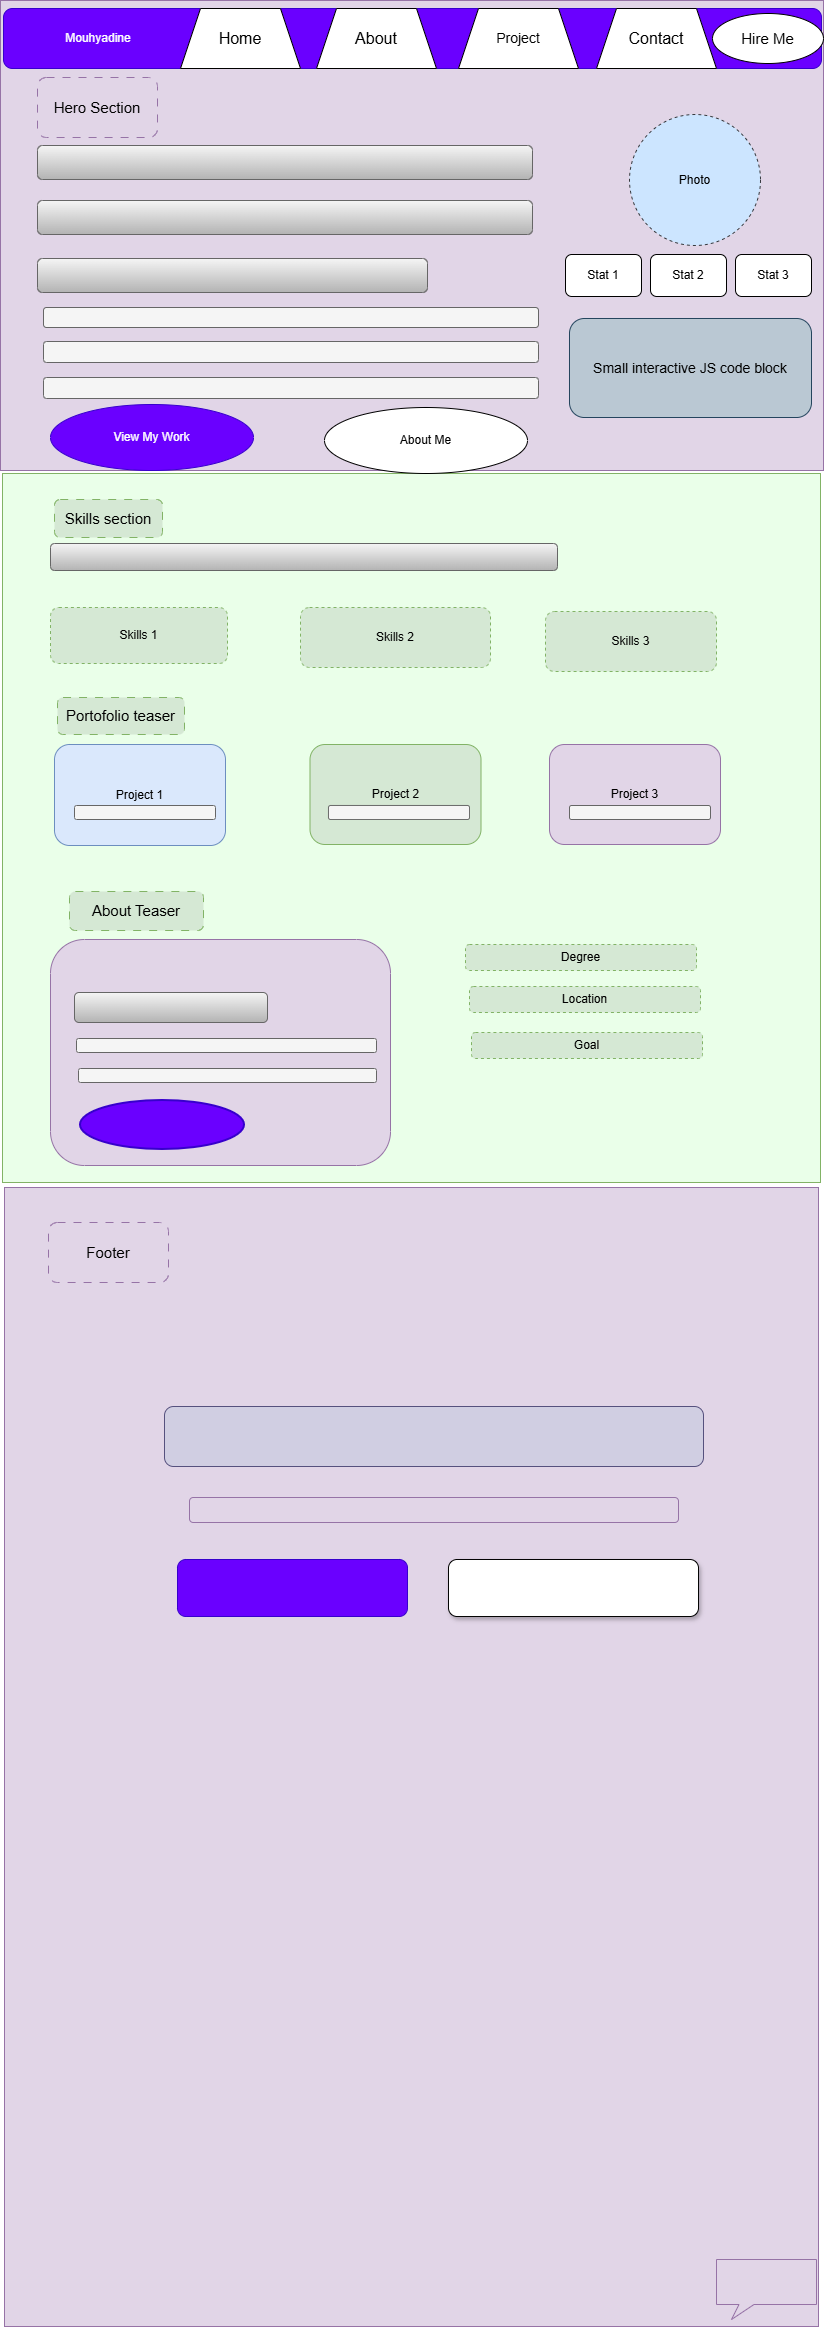

The diagram above was exported from draw.io. Its source (the exported page's mxGraphModel, read from the mxfile embedded in the PNG):
<mxGraphModel dx="1303" dy="1828" grid="0" gridSize="10" guides="1" tooltips="1" connect="1" arrows="1" fold="1" page="1" pageScale="1" pageWidth="827" pageHeight="1169" math="0" shadow="0">
  <root>
    <mxCell id="0" />
    <mxCell id="1" parent="0" />
    <mxCell id="hZl9s81hANO6mFxZAKr9-1" parent="1" style="rounded=0;whiteSpace=wrap;html=1;fillColor=#EAFFE9;strokeColor=#82b366;" value="" vertex="1">
      <mxGeometry height="709" width="818" x="4" y="-692" as="geometry" />
    </mxCell>
    <mxCell id="hZl9s81hANO6mFxZAKr9-2" parent="1" style="rounded=0;whiteSpace=wrap;html=1;fillColor=#e1d5e7;strokeColor=#9673a6;" value="" vertex="1">
      <mxGeometry height="470" width="823" x="2" y="-1165" as="geometry" />
    </mxCell>
    <mxCell id="hZl9s81hANO6mFxZAKr9-3" parent="1" style="rounded=1;whiteSpace=wrap;html=1;fillColor=#6a00ff;fontColor=#ffffff;strokeColor=#3700CC;" value="&lt;span style=&quot;white-space: pre;&quot;&gt;&#09;&lt;/span&gt;&lt;span style=&quot;white-space: pre;&quot;&gt;&#09;&lt;/span&gt;Mouhyadine&lt;span style=&quot;white-space: pre;&quot;&gt;&#09;&lt;/span&gt;&lt;span style=&quot;white-space: pre;&quot;&gt;&#09;&lt;/span&gt;&lt;span style=&quot;white-space: pre;&quot;&gt;&#09;&lt;/span&gt;&lt;span style=&quot;white-space: pre;&quot;&gt;&#09;&lt;/span&gt;&lt;span style=&quot;white-space: pre;&quot;&gt;&#09;&lt;/span&gt;&lt;span style=&quot;white-space: pre;&quot;&gt;&#09;&lt;/span&gt;&lt;span style=&quot;white-space: pre;&quot;&gt;&#09;&lt;/span&gt;&lt;span style=&quot;white-space: pre;&quot;&gt;&#09;&lt;/span&gt;&lt;span style=&quot;white-space: pre;&quot;&gt;&#09;&lt;/span&gt;&lt;span style=&quot;white-space: pre;&quot;&gt;&#09;&lt;/span&gt;&lt;span style=&quot;white-space: pre;&quot;&gt;&#09;&lt;/span&gt;&lt;span style=&quot;white-space: pre;&quot;&gt;&#09;&lt;/span&gt;&lt;span style=&quot;white-space: pre;&quot;&gt;&#09;&lt;/span&gt;&lt;span style=&quot;white-space: pre;&quot;&gt;&#09;&lt;/span&gt;&lt;span style=&quot;white-space: pre;&quot;&gt;&#09;&lt;/span&gt;&lt;span style=&quot;white-space: pre;&quot;&gt;&#09;&lt;/span&gt;&lt;span style=&quot;white-space: pre;&quot;&gt;&#09;&lt;/span&gt;&lt;span style=&quot;white-space: pre;&quot;&gt;&#09;&lt;/span&gt;&lt;span style=&quot;white-space: pre;&quot;&gt;&#09;&lt;/span&gt;&lt;span style=&quot;white-space: pre;&quot;&gt;&#09;&lt;/span&gt;&lt;span style=&quot;white-space: pre;&quot;&gt;&#09;&lt;/span&gt;&lt;span style=&quot;white-space: pre;&quot;&gt;&#09;&lt;/span&gt;&lt;span style=&quot;white-space: pre;&quot;&gt;&#09;&lt;/span&gt;&lt;span style=&quot;white-space: pre;&quot;&gt;&#09;&lt;/span&gt;&lt;span style=&quot;white-space: pre;&quot;&gt;&#09;&lt;span style=&quot;white-space: pre;&quot;&gt;&#09;&lt;/span&gt;&lt;/span&gt;" vertex="1">
      <mxGeometry height="60" width="818" x="5" y="-1157" as="geometry" />
    </mxCell>
    <mxCell id="hZl9s81hANO6mFxZAKr9-4" parent="1" style="shape=trapezoid;perimeter=trapezoidPerimeter;whiteSpace=wrap;html=1;fixedSize=1;" value="&lt;font style=&quot;font-size: 16px;&quot;&gt;Contact&lt;/font&gt;" vertex="1">
      <mxGeometry height="60" width="120" x="598" y="-1157" as="geometry" />
    </mxCell>
    <mxCell id="hZl9s81hANO6mFxZAKr9-5" parent="1" style="shape=trapezoid;perimeter=trapezoidPerimeter;whiteSpace=wrap;html=1;fixedSize=1;" value="&lt;font style=&quot;font-size: 14px;&quot;&gt;Project&lt;/font&gt;" vertex="1">
      <mxGeometry height="60" width="120" x="460" y="-1157" as="geometry" />
    </mxCell>
    <mxCell id="hZl9s81hANO6mFxZAKr9-6" parent="1" style="shape=trapezoid;perimeter=trapezoidPerimeter;whiteSpace=wrap;html=1;fixedSize=1;" value="&lt;font style=&quot;font-size: 16px;&quot;&gt;About&lt;/font&gt;" vertex="1">
      <mxGeometry height="60" width="120" x="318" y="-1157" as="geometry" />
    </mxCell>
    <mxCell id="hZl9s81hANO6mFxZAKr9-7" parent="1" style="shape=trapezoid;perimeter=trapezoidPerimeter;whiteSpace=wrap;html=1;fixedSize=1;" value="&lt;font style=&quot;font-size: 16px;&quot;&gt;Home&lt;/font&gt;" vertex="1">
      <mxGeometry height="60" width="120" x="182" y="-1157" as="geometry" />
    </mxCell>
    <mxCell id="hZl9s81hANO6mFxZAKr9-8" parent="1" style="ellipse;whiteSpace=wrap;html=1;" value="&lt;font style=&quot;font-size: 15px;&quot;&gt;Hire Me&lt;/font&gt;" vertex="1">
      <mxGeometry height="50" width="111" x="714" y="-1152" as="geometry" />
    </mxCell>
    <mxCell id="hZl9s81hANO6mFxZAKr9-9" parent="1" style="rounded=1;whiteSpace=wrap;html=1;fillColor=#f5f5f5;strokeColor=#666666;gradientColor=#b3b3b3;" value="" vertex="1">
      <mxGeometry height="34" width="495" x="39" y="-1020" as="geometry" />
    </mxCell>
    <mxCell id="hZl9s81hANO6mFxZAKr9-10" parent="1" style="rounded=1;whiteSpace=wrap;html=1;fillColor=#f5f5f5;gradientColor=#b3b3b3;strokeColor=#666666;" value="" vertex="1">
      <mxGeometry height="34" width="495" x="39" y="-965" as="geometry" />
    </mxCell>
    <mxCell id="hZl9s81hANO6mFxZAKr9-11" parent="1" style="rounded=1;whiteSpace=wrap;html=1;fillColor=#f5f5f5;gradientColor=#b3b3b3;strokeColor=#666666;" value="" vertex="1">
      <mxGeometry height="34" width="390" x="39" y="-907" as="geometry" />
    </mxCell>
    <mxCell id="hZl9s81hANO6mFxZAKr9-12" parent="1" style="rounded=1;whiteSpace=wrap;html=1;fillColor=#f5f5f5;fontColor=#333333;strokeColor=#666666;" value="" vertex="1">
      <mxGeometry height="20" width="495" x="45" y="-858" as="geometry" />
    </mxCell>
    <mxCell id="hZl9s81hANO6mFxZAKr9-13" parent="1" style="rounded=1;whiteSpace=wrap;html=1;fillColor=#f5f5f5;fontColor=#333333;strokeColor=#666666;" value="" vertex="1">
      <mxGeometry height="21" width="495" x="45" y="-824" as="geometry" />
    </mxCell>
    <mxCell id="hZl9s81hANO6mFxZAKr9-14" parent="1" style="rounded=1;whiteSpace=wrap;html=1;fillColor=#f5f5f5;fontColor=#333333;strokeColor=#666666;" value="" vertex="1">
      <mxGeometry height="21" width="495" x="45" y="-788" as="geometry" />
    </mxCell>
    <mxCell id="hZl9s81hANO6mFxZAKr9-15" parent="1" style="ellipse;whiteSpace=wrap;html=1;fillColor=#6a00ff;fontColor=#ffffff;strokeColor=#3700CC;" value="View My Work" vertex="1">
      <mxGeometry height="66" width="203" x="52" y="-761" as="geometry" />
    </mxCell>
    <mxCell id="hZl9s81hANO6mFxZAKr9-16" parent="1" style="ellipse;whiteSpace=wrap;html=1;" value="About Me" vertex="1">
      <mxGeometry height="66" width="203" x="326" y="-758" as="geometry" />
    </mxCell>
    <mxCell id="hZl9s81hANO6mFxZAKr9-17" parent="1" style="ellipse;whiteSpace=wrap;html=1;aspect=fixed;dashed=1;fillColor=#cce5ff;strokeColor=#36393d;" value="Photo" vertex="1">
      <mxGeometry height="131" width="131" x="631" y="-1051" as="geometry" />
    </mxCell>
    <mxCell id="hZl9s81hANO6mFxZAKr9-18" parent="1" style="rounded=1;whiteSpace=wrap;html=1;" value="Stat 1" vertex="1">
      <mxGeometry height="42" width="76" x="567" y="-911" as="geometry" />
    </mxCell>
    <mxCell id="hZl9s81hANO6mFxZAKr9-19" parent="1" style="rounded=1;whiteSpace=wrap;html=1;" value="Stat 2" vertex="1">
      <mxGeometry height="42" width="76" x="652" y="-911" as="geometry" />
    </mxCell>
    <mxCell id="hZl9s81hANO6mFxZAKr9-20" parent="1" style="rounded=1;whiteSpace=wrap;html=1;" value="Stat 3" vertex="1">
      <mxGeometry height="42" width="76" x="737" y="-911" as="geometry" />
    </mxCell>
    <mxCell id="hZl9s81hANO6mFxZAKr9-21" parent="1" style="rounded=1;whiteSpace=wrap;html=1;fillColor=#bac8d3;strokeColor=#23445d;" value="&lt;font style=&quot;font-size: 14px;&quot;&gt;Small interactive JS code block&lt;/font&gt;" vertex="1">
      <mxGeometry height="99" width="242" x="571" y="-847" as="geometry" />
    </mxCell>
    <mxCell id="hZl9s81hANO6mFxZAKr9-25" parent="1" style="rounded=1;whiteSpace=wrap;html=1;fillColor=#f5f5f5;gradientColor=#b3b3b3;strokeColor=#666666;" value="" vertex="1">
      <mxGeometry height="27" width="507" x="52" y="-622" as="geometry" />
    </mxCell>
    <mxCell id="hZl9s81hANO6mFxZAKr9-26" parent="1" style="rounded=1;whiteSpace=wrap;html=1;dashed=1;strokeColor=#82b366;fillColor=#d5e8d4;" value="Skills 1" vertex="1">
      <mxGeometry height="56" width="177" x="52" y="-558" as="geometry" />
    </mxCell>
    <mxCell id="hZl9s81hANO6mFxZAKr9-27" parent="1" style="rounded=1;whiteSpace=wrap;html=1;fillColor=#d5e8d4;strokeColor=#82b366;dashed=1;" value="Skills 2" vertex="1">
      <mxGeometry height="60" width="190" x="302" y="-558" as="geometry" />
    </mxCell>
    <mxCell id="hZl9s81hANO6mFxZAKr9-28" parent="1" style="rounded=1;whiteSpace=wrap;html=1;fillColor=#d5e8d4;strokeColor=#82b366;dashed=1;" value="Skills 3" vertex="1">
      <mxGeometry height="60" width="171" x="547" y="-554" as="geometry" />
    </mxCell>
    <mxCell id="hZl9s81hANO6mFxZAKr9-29" parent="1" style="rounded=1;whiteSpace=wrap;html=1;fillColor=#dae8fc;strokeColor=#6c8ebf;" value="&lt;div&gt;Project 1&lt;/div&gt;" vertex="1">
      <mxGeometry height="101" width="171" x="56" y="-421" as="geometry" />
    </mxCell>
    <mxCell id="hZl9s81hANO6mFxZAKr9-30" parent="1" style="rounded=1;whiteSpace=wrap;html=1;fillColor=#d5e8d4;strokeColor=#82b366;" value="Project 2" vertex="1">
      <mxGeometry height="100" width="171" x="311.5" y="-421" as="geometry" />
    </mxCell>
    <mxCell id="hZl9s81hANO6mFxZAKr9-31" parent="1" style="rounded=1;whiteSpace=wrap;html=1;fillColor=#e1d5e7;strokeColor=#9673a6;" value="Project 3" vertex="1">
      <mxGeometry height="100" width="171" x="551" y="-421" as="geometry" />
    </mxCell>
    <mxCell id="hZl9s81hANO6mFxZAKr9-32" parent="1" style="rounded=1;whiteSpace=wrap;html=1;fillColor=#e1d5e7;strokeColor=#9673a6;" value="" vertex="1">
      <mxGeometry height="226" width="340" x="52" y="-226" as="geometry" />
    </mxCell>
    <mxCell id="hZl9s81hANO6mFxZAKr9-33" parent="1" style="rounded=1;whiteSpace=wrap;html=1;dashed=1;fillColor=#d5e8d4;strokeColor=#82b366;" value="Degree" vertex="1">
      <mxGeometry height="26" width="231" x="467" y="-221" as="geometry" />
    </mxCell>
    <mxCell id="hZl9s81hANO6mFxZAKr9-34" parent="1" style="rounded=1;whiteSpace=wrap;html=1;dashed=1;fillColor=#d5e8d4;strokeColor=#82b366;" value="Location" vertex="1">
      <mxGeometry height="26" width="231" x="471" y="-179" as="geometry" />
    </mxCell>
    <mxCell id="hZl9s81hANO6mFxZAKr9-35" parent="1" style="rounded=1;whiteSpace=wrap;html=1;dashed=1;fillColor=#d5e8d4;strokeColor=#82b366;" value="Goal" vertex="1">
      <mxGeometry height="26" width="231" x="473" y="-133" as="geometry" />
    </mxCell>
    <mxCell id="hZl9s81hANO6mFxZAKr9-36" parent="1" style="rounded=1;whiteSpace=wrap;html=1;fillColor=#f5f5f5;fontColor=#333333;strokeColor=#666666;" value="" vertex="1">
      <mxGeometry height="14" width="141" x="76" y="-360" as="geometry" />
    </mxCell>
    <mxCell id="hZl9s81hANO6mFxZAKr9-41" parent="1" style="rounded=1;whiteSpace=wrap;html=1;fillColor=#f5f5f5;fontColor=#333333;strokeColor=#666666;" value="" vertex="1">
      <mxGeometry height="14" width="141" x="330" y="-360" as="geometry" />
    </mxCell>
    <mxCell id="hZl9s81hANO6mFxZAKr9-42" parent="1" style="rounded=1;whiteSpace=wrap;html=1;fillColor=#f5f5f5;fontColor=#333333;strokeColor=#666666;" value="" vertex="1">
      <mxGeometry height="14" width="141" x="571" y="-360" as="geometry" />
    </mxCell>
    <mxCell id="hZl9s81hANO6mFxZAKr9-43" parent="1" style="rounded=1;whiteSpace=wrap;html=1;fillColor=#f5f5f5;gradientColor=#b3b3b3;strokeColor=#666666;" value="" vertex="1">
      <mxGeometry height="30" width="193" x="76" y="-173" as="geometry" />
    </mxCell>
    <mxCell id="hZl9s81hANO6mFxZAKr9-44" parent="1" style="rounded=1;whiteSpace=wrap;html=1;fillColor=#f5f5f5;fontColor=#333333;strokeColor=#666666;" value="" vertex="1">
      <mxGeometry height="14" width="300" x="78" y="-127" as="geometry" />
    </mxCell>
    <mxCell id="hZl9s81hANO6mFxZAKr9-45" parent="1" style="rounded=1;whiteSpace=wrap;html=1;fillColor=#f5f5f5;fontColor=#333333;strokeColor=#666666;" value="" vertex="1">
      <mxGeometry height="14" width="298" x="80" y="-97" as="geometry" />
    </mxCell>
    <mxCell id="hZl9s81hANO6mFxZAKr9-47" parent="1" style="strokeWidth=2;html=1;shape=mxgraph.flowchart.start_1;whiteSpace=wrap;fillColor=#6a00ff;fontColor=#ffffff;strokeColor=#3700CC;" value="" vertex="1">
      <mxGeometry height="49" width="164" x="82" y="-65" as="geometry" />
    </mxCell>
    <mxCell id="hZl9s81hANO6mFxZAKr9-49" parent="1" style="rounded=0;whiteSpace=wrap;html=1;fillColor=#e1d5e7;strokeColor=#9673a6;" value="" vertex="1">
      <mxGeometry height="1139" width="814" x="6" y="22" as="geometry" />
    </mxCell>
    <mxCell id="hZl9s81hANO6mFxZAKr9-50" parent="1" style="rounded=1;whiteSpace=wrap;html=1;fillColor=#d0cee2;strokeColor=#56517e;" value="" vertex="1">
      <mxGeometry height="60" width="539" x="166" y="241" as="geometry" />
    </mxCell>
    <mxCell id="hZl9s81hANO6mFxZAKr9-51" parent="1" style="rounded=1;whiteSpace=wrap;html=1;fillColor=#e1d5e7;strokeColor=#9673a6;" value="" vertex="1">
      <mxGeometry height="25" width="489" x="191" y="332" as="geometry" />
    </mxCell>
    <mxCell id="hZl9s81hANO6mFxZAKr9-52" parent="1" style="rounded=1;whiteSpace=wrap;html=1;fillColor=#6a00ff;fontColor=#ffffff;strokeColor=#3700CC;" value="" vertex="1">
      <mxGeometry height="57" width="230" x="179" y="394" as="geometry" />
    </mxCell>
    <mxCell id="hZl9s81hANO6mFxZAKr9-53" parent="1" style="rounded=1;whiteSpace=wrap;html=1;glass=0;shadow=1;" value="" vertex="1">
      <mxGeometry height="57" width="250" x="450" y="394" as="geometry" />
    </mxCell>
    <mxCell id="hZl9s81hANO6mFxZAKr9-55" parent="1" style="whiteSpace=wrap;html=1;shape=mxgraph.basic.rectCallout;dx=30;dy=15;boundedLbl=1;fillColor=#e1d5e7;strokeColor=#9673a6;" value="" vertex="1">
      <mxGeometry height="60" width="100" x="718" y="1094" as="geometry" />
    </mxCell>
    <mxCell id="hZl9s81hANO6mFxZAKr9-57" parent="1" style="rounded=1;whiteSpace=wrap;html=1;fillColor=#e1d5e7;strokeColor=#9673a6;dashed=1;dashPattern=8 8;" value="&lt;font style=&quot;font-size: 15px;&quot;&gt;Footer&lt;/font&gt;" vertex="1">
      <mxGeometry height="60" width="120" x="50" y="57" as="geometry" />
    </mxCell>
    <mxCell id="hZl9s81hANO6mFxZAKr9-58" parent="1" style="rounded=1;whiteSpace=wrap;html=1;fillColor=#e1d5e7;strokeColor=#9673a6;dashed=1;dashPattern=8 8;" value="&lt;span style=&quot;font-size: 15px;&quot;&gt;Hero Section&lt;/span&gt;" vertex="1">
      <mxGeometry height="60" width="120" x="39" y="-1088" as="geometry" />
    </mxCell>
    <mxCell id="hZl9s81hANO6mFxZAKr9-59" parent="1" style="rounded=1;whiteSpace=wrap;html=1;fillColor=#d5e8d4;strokeColor=#82b366;dashed=1;dashPattern=8 8;" value="&lt;span style=&quot;font-size: 15px;&quot;&gt;Skills section&lt;/span&gt;" vertex="1">
      <mxGeometry height="38" width="108" x="56" y="-666" as="geometry" />
    </mxCell>
    <mxCell id="hZl9s81hANO6mFxZAKr9-60" parent="1" style="rounded=1;whiteSpace=wrap;html=1;fillColor=#d5e8d4;strokeColor=#82b366;dashed=1;dashPattern=8 8;" value="&lt;span style=&quot;font-size: 15px;&quot;&gt;Portofolio teaser&lt;/span&gt;" vertex="1">
      <mxGeometry height="37" width="127" x="59" y="-468" as="geometry" />
    </mxCell>
    <mxCell id="hZl9s81hANO6mFxZAKr9-61" parent="1" style="rounded=1;whiteSpace=wrap;html=1;fillColor=#d5e8d4;strokeColor=#82b366;dashed=1;dashPattern=8 8;" value="&lt;span style=&quot;font-size: 15px;&quot;&gt;About Teaser&lt;/span&gt;" vertex="1">
      <mxGeometry height="39" width="134" x="71" y="-274" as="geometry" />
    </mxCell>
  </root>
</mxGraphModel>